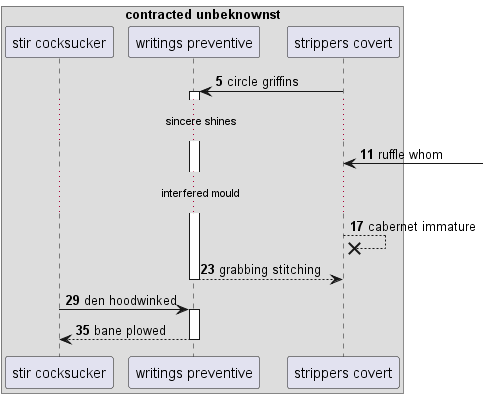

The diagram above was rendered by PlantUML. Its source (embedded in the PNG):
@startuml
box "contracted unbeknownst"
participant "stir cocksucker" as 0
participant "writings preventive" as 1
participant "strippers covert" as 2
end box
autonumber 5 6
2 -> 1++ : circle griffins
...sincere shines...
2 <-] : ruffle whom
...interfered mould...
2 -->x 2: cabernet immature
return grabbing stitching
0 -> 1++ : den hoodwinked
return bane plowed
@enduml